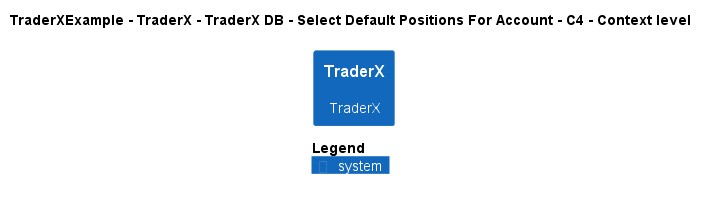

The diagram above was rendered by PlantUML. Its source (embedded in the PNG):
@startuml
!pragma layout smetana
!include ..\..\..\..\..\..\..\.c4s\C4_Context.puml

AddElementTag("c4interflow:lifecycle:new", $bgColor=green, $fontColor=#ffffff, $borderColor=green, $shadowing="False")
AddElementTag("c4interflow:lifecycle:changed", $bgColor=orange, $fontColor=#ffffff, $borderColor=orange, $shadowing="False")
AddElementTag("c4interflow:lifecycle:removed", $bgColor=red, $fontColor=#ffffff, $borderColor=red, $shadowing="False")

AddRelTag("c4interflow:lifecycle:new", $textColor=green, $lineColor=green)
AddRelTag("c4interflow:lifecycle:changed", $textColor=orange, $lineColor=orange)
AddRelTag("c4interflow:lifecycle:removed", $textColor=red, $lineColor=red)

SHOW_PERSON_PORTRAIT()
LAYOUT_TOP_DOWN()

skinparam linetype polyline

title TraderXExample - TraderX - TraderX DB - Select Default Positions For Account - C4 - Context level

System(TraderXExample.SoftwareSystems.TraderX, "TraderX", "TraderX")



SHOW_LEGEND()
@enduml